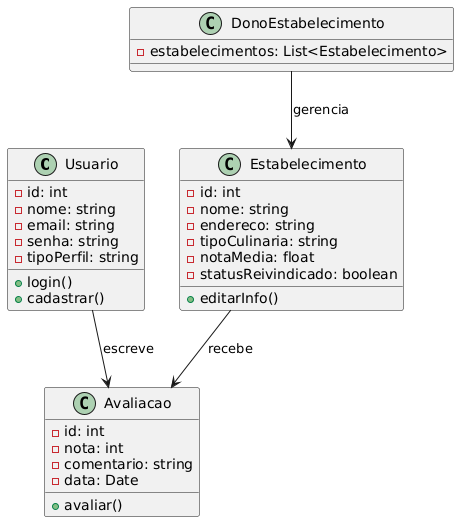

The diagram above was rendered by PlantUML. Its source (embedded in the PNG):
@startuml
class Usuario {
  - id: int
  - nome: string
  - email: string
  - senha: string
  - tipoPerfil: string
  + login()
  + cadastrar()
}

class DonoEstabelecimento {
  - estabelecimentos: List<Estabelecimento>
}

class Estabelecimento {
  - id: int
  - nome: string
  - endereco: string
  - tipoCulinaria: string
  - notaMedia: float
  - statusReivindicado: boolean
  + editarInfo()
}

class Avaliacao {
  - id: int
  - nota: int
  - comentario: string
  - data: Date
  + avaliar()
}

Usuario --> Avaliacao : escreve
Estabelecimento --> Avaliacao : recebe
DonoEstabelecimento --> Estabelecimento : gerencia
@enduml